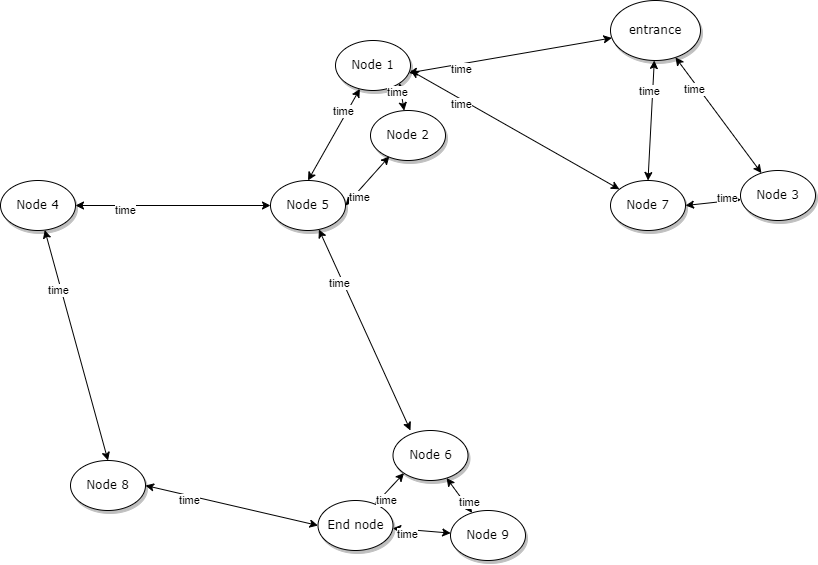

The diagram above was exported from draw.io. Its source (the exported page's mxGraphModel, read from the mxfile embedded in the PNG):
<mxGraphModel dx="2068" dy="848" grid="1" gridSize="10" guides="1" tooltips="1" connect="1" arrows="1" fold="1" page="1" pageScale="1" pageWidth="1100" pageHeight="850" background="none" math="0" shadow="0">
  <root>
    <mxCell id="0" />
    <mxCell id="1" parent="0" />
    <mxCell id="1ea317790d2ca983-1" value="entrance" style="ellipse;whiteSpace=wrap;html=1;rounded=0;shadow=1;comic=0;labelBackgroundColor=none;strokeWidth=1;fontFamily=Verdana;fontSize=12;align=center;" parent="1" vertex="1">
      <mxGeometry x="750" y="10" width="90" height="60" as="geometry" />
    </mxCell>
    <mxCell id="1ea317790d2ca983-2" value="&lt;span&gt;Node 2&lt;/span&gt;" style="ellipse;whiteSpace=wrap;html=1;rounded=0;shadow=1;comic=0;labelBackgroundColor=none;strokeWidth=1;fontFamily=Verdana;fontSize=12;align=center;" parent="1" vertex="1">
      <mxGeometry x="510" y="120" width="75" height="50" as="geometry" />
    </mxCell>
    <mxCell id="1ea317790d2ca983-3" value="&lt;span&gt;Node 3&lt;/span&gt;" style="ellipse;whiteSpace=wrap;html=1;rounded=0;shadow=1;comic=0;labelBackgroundColor=none;strokeWidth=1;fontFamily=Verdana;fontSize=12;align=center;" parent="1" vertex="1">
      <mxGeometry x="880" y="180" width="75" height="50" as="geometry" />
    </mxCell>
    <mxCell id="1ea317790d2ca983-4" value="&lt;span&gt;Node 7&lt;/span&gt;" style="ellipse;whiteSpace=wrap;html=1;rounded=0;shadow=1;comic=0;labelBackgroundColor=none;strokeWidth=1;fontFamily=Verdana;fontSize=12;align=center;" parent="1" vertex="1">
      <mxGeometry x="750" y="190" width="75" height="50" as="geometry" />
    </mxCell>
    <mxCell id="1ea317790d2ca983-5" value="&lt;span&gt;Node 9&lt;/span&gt;" style="ellipse;whiteSpace=wrap;html=1;rounded=0;shadow=1;comic=0;labelBackgroundColor=none;strokeWidth=1;fontFamily=Verdana;fontSize=12;align=center;" parent="1" vertex="1">
      <mxGeometry x="590" y="520" width="75" height="50" as="geometry" />
    </mxCell>
    <mxCell id="1ea317790d2ca983-6" value="&lt;span&gt;Node 6&lt;/span&gt;" style="ellipse;whiteSpace=wrap;html=1;rounded=0;shadow=1;comic=0;labelBackgroundColor=none;strokeWidth=1;fontFamily=Verdana;fontSize=12;align=center;" parent="1" vertex="1">
      <mxGeometry x="532.5" y="440" width="75" height="50" as="geometry" />
    </mxCell>
    <mxCell id="1ea317790d2ca983-7" value="&lt;span&gt;Node 5&lt;/span&gt;" style="ellipse;whiteSpace=wrap;html=1;rounded=0;shadow=1;comic=0;labelBackgroundColor=none;strokeWidth=1;fontFamily=Verdana;fontSize=12;align=center;" parent="1" vertex="1">
      <mxGeometry x="410" y="190" width="75" height="50" as="geometry" />
    </mxCell>
    <mxCell id="1ea317790d2ca983-8" value="End node" style="ellipse;whiteSpace=wrap;html=1;rounded=0;shadow=1;comic=0;labelBackgroundColor=none;strokeWidth=1;fontFamily=Verdana;fontSize=12;align=center;" parent="1" vertex="1">
      <mxGeometry x="457.5" y="510" width="75" height="50" as="geometry" />
    </mxCell>
    <mxCell id="1ea317790d2ca983-9" value="Node 1" style="ellipse;whiteSpace=wrap;html=1;rounded=0;shadow=1;comic=0;labelBackgroundColor=none;strokeWidth=1;fontFamily=Verdana;fontSize=12;align=center;" parent="1" vertex="1">
      <mxGeometry x="475" y="50" width="75" height="50" as="geometry" />
    </mxCell>
    <mxCell id="1ea317790d2ca983-10" value="&lt;span&gt;Node 4&lt;/span&gt;" style="ellipse;whiteSpace=wrap;html=1;rounded=0;shadow=1;comic=0;labelBackgroundColor=none;strokeWidth=1;fontFamily=Verdana;fontSize=12;align=center;" parent="1" vertex="1">
      <mxGeometry x="140" y="190" width="75" height="50" as="geometry" />
    </mxCell>
    <mxCell id="1ea317790d2ca983-11" value="&lt;span&gt;Node 8&lt;/span&gt;" style="ellipse;whiteSpace=wrap;html=1;rounded=0;shadow=1;comic=0;labelBackgroundColor=none;strokeWidth=1;fontFamily=Verdana;fontSize=12;align=center;" parent="1" vertex="1">
      <mxGeometry x="210" y="470" width="75" height="50" as="geometry" />
    </mxCell>
    <mxCell id="c1FL4_qAb5ASs3nZNQe7-5" value="" style="endArrow=classic;startArrow=classic;html=1;rounded=0;exitX=0.5;exitY=0;exitDx=0;exitDy=0;" edge="1" parent="1" source="1ea317790d2ca983-11" target="1ea317790d2ca983-10">
      <mxGeometry width="50" height="50" relative="1" as="geometry">
        <mxPoint x="140" y="310" as="sourcePoint" />
        <mxPoint x="190" y="260" as="targetPoint" />
      </mxGeometry>
    </mxCell>
    <mxCell id="c1FL4_qAb5ASs3nZNQe7-8" value="time" style="edgeLabel;html=1;align=center;verticalAlign=middle;resizable=0;points=[];" vertex="1" connectable="0" parent="c1FL4_qAb5ASs3nZNQe7-5">
      <mxGeometry x="0.4924" y="4" relative="1" as="geometry">
        <mxPoint as="offset" />
      </mxGeometry>
    </mxCell>
    <mxCell id="c1FL4_qAb5ASs3nZNQe7-9" value="" style="endArrow=classic;startArrow=classic;html=1;rounded=0;exitX=0;exitY=0.5;exitDx=0;exitDy=0;entryX=1;entryY=0.5;entryDx=0;entryDy=0;" edge="1" parent="1" source="1ea317790d2ca983-8" target="1ea317790d2ca983-11">
      <mxGeometry width="50" height="50" relative="1" as="geometry">
        <mxPoint x="410" y="510" as="sourcePoint" />
        <mxPoint x="346" y="280" as="targetPoint" />
      </mxGeometry>
    </mxCell>
    <mxCell id="c1FL4_qAb5ASs3nZNQe7-10" value="time" style="edgeLabel;html=1;align=center;verticalAlign=middle;resizable=0;points=[];" vertex="1" connectable="0" parent="c1FL4_qAb5ASs3nZNQe7-9">
      <mxGeometry x="0.4924" y="4" relative="1" as="geometry">
        <mxPoint as="offset" />
      </mxGeometry>
    </mxCell>
    <mxCell id="c1FL4_qAb5ASs3nZNQe7-11" value="" style="endArrow=classic;startArrow=classic;html=1;rounded=0;" edge="1" parent="1" source="1ea317790d2ca983-5" target="1ea317790d2ca983-8">
      <mxGeometry width="50" height="50" relative="1" as="geometry">
        <mxPoint x="468" y="545" as="sourcePoint" />
        <mxPoint x="295" y="505" as="targetPoint" />
      </mxGeometry>
    </mxCell>
    <mxCell id="c1FL4_qAb5ASs3nZNQe7-12" value="time" style="edgeLabel;html=1;align=center;verticalAlign=middle;resizable=0;points=[];" vertex="1" connectable="0" parent="c1FL4_qAb5ASs3nZNQe7-11">
      <mxGeometry x="0.4924" y="4" relative="1" as="geometry">
        <mxPoint as="offset" />
      </mxGeometry>
    </mxCell>
    <mxCell id="c1FL4_qAb5ASs3nZNQe7-13" value="" style="endArrow=classic;startArrow=classic;html=1;rounded=0;exitX=0;exitY=1;exitDx=0;exitDy=0;" edge="1" parent="1" source="1ea317790d2ca983-6" target="1ea317790d2ca983-8">
      <mxGeometry width="50" height="50" relative="1" as="geometry">
        <mxPoint x="600" y="553" as="sourcePoint" />
        <mxPoint x="542" y="548" as="targetPoint" />
      </mxGeometry>
    </mxCell>
    <mxCell id="c1FL4_qAb5ASs3nZNQe7-14" value="time" style="edgeLabel;html=1;align=center;verticalAlign=middle;resizable=0;points=[];" vertex="1" connectable="0" parent="c1FL4_qAb5ASs3nZNQe7-13">
      <mxGeometry x="0.4924" y="4" relative="1" as="geometry">
        <mxPoint as="offset" />
      </mxGeometry>
    </mxCell>
    <mxCell id="c1FL4_qAb5ASs3nZNQe7-15" value="" style="endArrow=classic;startArrow=classic;html=1;rounded=0;" edge="1" parent="1" source="1ea317790d2ca983-6" target="1ea317790d2ca983-5">
      <mxGeometry width="50" height="50" relative="1" as="geometry">
        <mxPoint x="553" y="493" as="sourcePoint" />
        <mxPoint x="525" y="524" as="targetPoint" />
      </mxGeometry>
    </mxCell>
    <mxCell id="c1FL4_qAb5ASs3nZNQe7-16" value="time" style="edgeLabel;html=1;align=center;verticalAlign=middle;resizable=0;points=[];" vertex="1" connectable="0" parent="c1FL4_qAb5ASs3nZNQe7-15">
      <mxGeometry x="0.4924" y="4" relative="1" as="geometry">
        <mxPoint as="offset" />
      </mxGeometry>
    </mxCell>
    <mxCell id="c1FL4_qAb5ASs3nZNQe7-17" value="" style="endArrow=classic;startArrow=classic;html=1;rounded=0;exitX=0.233;exitY=0;exitDx=0;exitDy=0;exitPerimeter=0;" edge="1" parent="1" source="1ea317790d2ca983-6" target="1ea317790d2ca983-7">
      <mxGeometry width="50" height="50" relative="1" as="geometry">
        <mxPoint x="596" y="498" as="sourcePoint" />
        <mxPoint x="621" y="532" as="targetPoint" />
      </mxGeometry>
    </mxCell>
    <mxCell id="c1FL4_qAb5ASs3nZNQe7-18" value="time" style="edgeLabel;html=1;align=center;verticalAlign=middle;resizable=0;points=[];" vertex="1" connectable="0" parent="c1FL4_qAb5ASs3nZNQe7-17">
      <mxGeometry x="0.4924" y="4" relative="1" as="geometry">
        <mxPoint as="offset" />
      </mxGeometry>
    </mxCell>
    <mxCell id="c1FL4_qAb5ASs3nZNQe7-19" value="" style="endArrow=classic;startArrow=classic;html=1;rounded=0;exitX=0.5;exitY=0;exitDx=0;exitDy=0;" edge="1" parent="1" source="1ea317790d2ca983-7" target="1ea317790d2ca983-9">
      <mxGeometry width="50" height="50" relative="1" as="geometry">
        <mxPoint x="560" y="450" as="sourcePoint" />
        <mxPoint x="468" y="249" as="targetPoint" />
      </mxGeometry>
    </mxCell>
    <mxCell id="c1FL4_qAb5ASs3nZNQe7-20" value="time" style="edgeLabel;html=1;align=center;verticalAlign=middle;resizable=0;points=[];" vertex="1" connectable="0" parent="c1FL4_qAb5ASs3nZNQe7-19">
      <mxGeometry x="0.4924" y="4" relative="1" as="geometry">
        <mxPoint as="offset" />
      </mxGeometry>
    </mxCell>
    <mxCell id="c1FL4_qAb5ASs3nZNQe7-21" value="" style="endArrow=classic;startArrow=classic;html=1;rounded=0;entryX=1;entryY=1;entryDx=0;entryDy=0;" edge="1" parent="1" source="1ea317790d2ca983-2" target="1ea317790d2ca983-9">
      <mxGeometry width="50" height="50" relative="1" as="geometry">
        <mxPoint x="458" y="200" as="sourcePoint" />
        <mxPoint x="509" y="108" as="targetPoint" />
      </mxGeometry>
    </mxCell>
    <mxCell id="c1FL4_qAb5ASs3nZNQe7-22" value="time" style="edgeLabel;html=1;align=center;verticalAlign=middle;resizable=0;points=[];" vertex="1" connectable="0" parent="c1FL4_qAb5ASs3nZNQe7-21">
      <mxGeometry x="0.4924" y="4" relative="1" as="geometry">
        <mxPoint as="offset" />
      </mxGeometry>
    </mxCell>
    <mxCell id="c1FL4_qAb5ASs3nZNQe7-23" value="" style="endArrow=classic;startArrow=classic;html=1;rounded=0;entryX=0.98;entryY=0.648;entryDx=0;entryDy=0;entryPerimeter=0;" edge="1" parent="1" source="1ea317790d2ca983-1" target="1ea317790d2ca983-9">
      <mxGeometry width="50" height="50" relative="1" as="geometry">
        <mxPoint x="554" y="130" as="sourcePoint" />
        <mxPoint x="549" y="103" as="targetPoint" />
      </mxGeometry>
    </mxCell>
    <mxCell id="c1FL4_qAb5ASs3nZNQe7-24" value="time" style="edgeLabel;html=1;align=center;verticalAlign=middle;resizable=0;points=[];" vertex="1" connectable="0" parent="c1FL4_qAb5ASs3nZNQe7-23">
      <mxGeometry x="0.4924" y="4" relative="1" as="geometry">
        <mxPoint as="offset" />
      </mxGeometry>
    </mxCell>
    <mxCell id="c1FL4_qAb5ASs3nZNQe7-25" value="" style="endArrow=classic;startArrow=classic;html=1;rounded=0;" edge="1" parent="1" source="1ea317790d2ca983-4">
      <mxGeometry width="50" height="50" relative="1" as="geometry">
        <mxPoint x="761" y="57" as="sourcePoint" />
        <mxPoint x="550" y="80" as="targetPoint" />
      </mxGeometry>
    </mxCell>
    <mxCell id="c1FL4_qAb5ASs3nZNQe7-26" value="time" style="edgeLabel;html=1;align=center;verticalAlign=middle;resizable=0;points=[];" vertex="1" connectable="0" parent="c1FL4_qAb5ASs3nZNQe7-25">
      <mxGeometry x="0.4924" y="4" relative="1" as="geometry">
        <mxPoint as="offset" />
      </mxGeometry>
    </mxCell>
    <mxCell id="c1FL4_qAb5ASs3nZNQe7-27" value="" style="endArrow=classic;startArrow=classic;html=1;rounded=0;exitX=0.5;exitY=0;exitDx=0;exitDy=0;" edge="1" parent="1" source="1ea317790d2ca983-4" target="1ea317790d2ca983-1">
      <mxGeometry width="50" height="50" relative="1" as="geometry">
        <mxPoint x="769" y="209" as="sourcePoint" />
        <mxPoint x="560" y="90" as="targetPoint" />
      </mxGeometry>
    </mxCell>
    <mxCell id="c1FL4_qAb5ASs3nZNQe7-28" value="time" style="edgeLabel;html=1;align=center;verticalAlign=middle;resizable=0;points=[];" vertex="1" connectable="0" parent="c1FL4_qAb5ASs3nZNQe7-27">
      <mxGeometry x="0.4924" y="4" relative="1" as="geometry">
        <mxPoint as="offset" />
      </mxGeometry>
    </mxCell>
    <mxCell id="c1FL4_qAb5ASs3nZNQe7-29" value="" style="endArrow=classic;startArrow=classic;html=1;rounded=0;" edge="1" parent="1" source="1ea317790d2ca983-3" target="1ea317790d2ca983-1">
      <mxGeometry width="50" height="50" relative="1" as="geometry">
        <mxPoint x="798" y="200" as="sourcePoint" />
        <mxPoint x="804" y="80" as="targetPoint" />
      </mxGeometry>
    </mxCell>
    <mxCell id="c1FL4_qAb5ASs3nZNQe7-30" value="time" style="edgeLabel;html=1;align=center;verticalAlign=middle;resizable=0;points=[];" vertex="1" connectable="0" parent="c1FL4_qAb5ASs3nZNQe7-29">
      <mxGeometry x="0.4924" y="4" relative="1" as="geometry">
        <mxPoint as="offset" />
      </mxGeometry>
    </mxCell>
    <mxCell id="c1FL4_qAb5ASs3nZNQe7-31" value="" style="endArrow=classic;startArrow=classic;html=1;rounded=0;exitX=1;exitY=0.5;exitDx=0;exitDy=0;" edge="1" parent="1" source="1ea317790d2ca983-4" target="1ea317790d2ca983-3">
      <mxGeometry width="50" height="50" relative="1" as="geometry">
        <mxPoint x="911" y="193" as="sourcePoint" />
        <mxPoint x="825" y="77" as="targetPoint" />
      </mxGeometry>
    </mxCell>
    <mxCell id="c1FL4_qAb5ASs3nZNQe7-32" value="time" style="edgeLabel;html=1;align=center;verticalAlign=middle;resizable=0;points=[];" vertex="1" connectable="0" parent="c1FL4_qAb5ASs3nZNQe7-31">
      <mxGeometry x="0.4924" y="4" relative="1" as="geometry">
        <mxPoint as="offset" />
      </mxGeometry>
    </mxCell>
    <mxCell id="c1FL4_qAb5ASs3nZNQe7-33" value="" style="endArrow=classic;startArrow=classic;html=1;rounded=0;exitX=0.251;exitY=0.919;exitDx=0;exitDy=0;exitPerimeter=0;entryX=1;entryY=0.5;entryDx=0;entryDy=0;" edge="1" parent="1" source="1ea317790d2ca983-2" target="1ea317790d2ca983-7">
      <mxGeometry width="50" height="50" relative="1" as="geometry">
        <mxPoint x="835" y="225" as="sourcePoint" />
        <mxPoint x="890" y="219" as="targetPoint" />
      </mxGeometry>
    </mxCell>
    <mxCell id="c1FL4_qAb5ASs3nZNQe7-34" value="time" style="edgeLabel;html=1;align=center;verticalAlign=middle;resizable=0;points=[];" vertex="1" connectable="0" parent="c1FL4_qAb5ASs3nZNQe7-33">
      <mxGeometry x="0.4924" y="4" relative="1" as="geometry">
        <mxPoint as="offset" />
      </mxGeometry>
    </mxCell>
    <mxCell id="c1FL4_qAb5ASs3nZNQe7-35" value="" style="endArrow=classic;startArrow=classic;html=1;rounded=0;" edge="1" parent="1" source="1ea317790d2ca983-7" target="1ea317790d2ca983-10">
      <mxGeometry width="50" height="50" relative="1" as="geometry">
        <mxPoint x="539" y="176" as="sourcePoint" />
        <mxPoint x="495" y="225" as="targetPoint" />
      </mxGeometry>
    </mxCell>
    <mxCell id="c1FL4_qAb5ASs3nZNQe7-36" value="time" style="edgeLabel;html=1;align=center;verticalAlign=middle;resizable=0;points=[];" vertex="1" connectable="0" parent="c1FL4_qAb5ASs3nZNQe7-35">
      <mxGeometry x="0.4924" y="4" relative="1" as="geometry">
        <mxPoint as="offset" />
      </mxGeometry>
    </mxCell>
  </root>
</mxGraphModel>